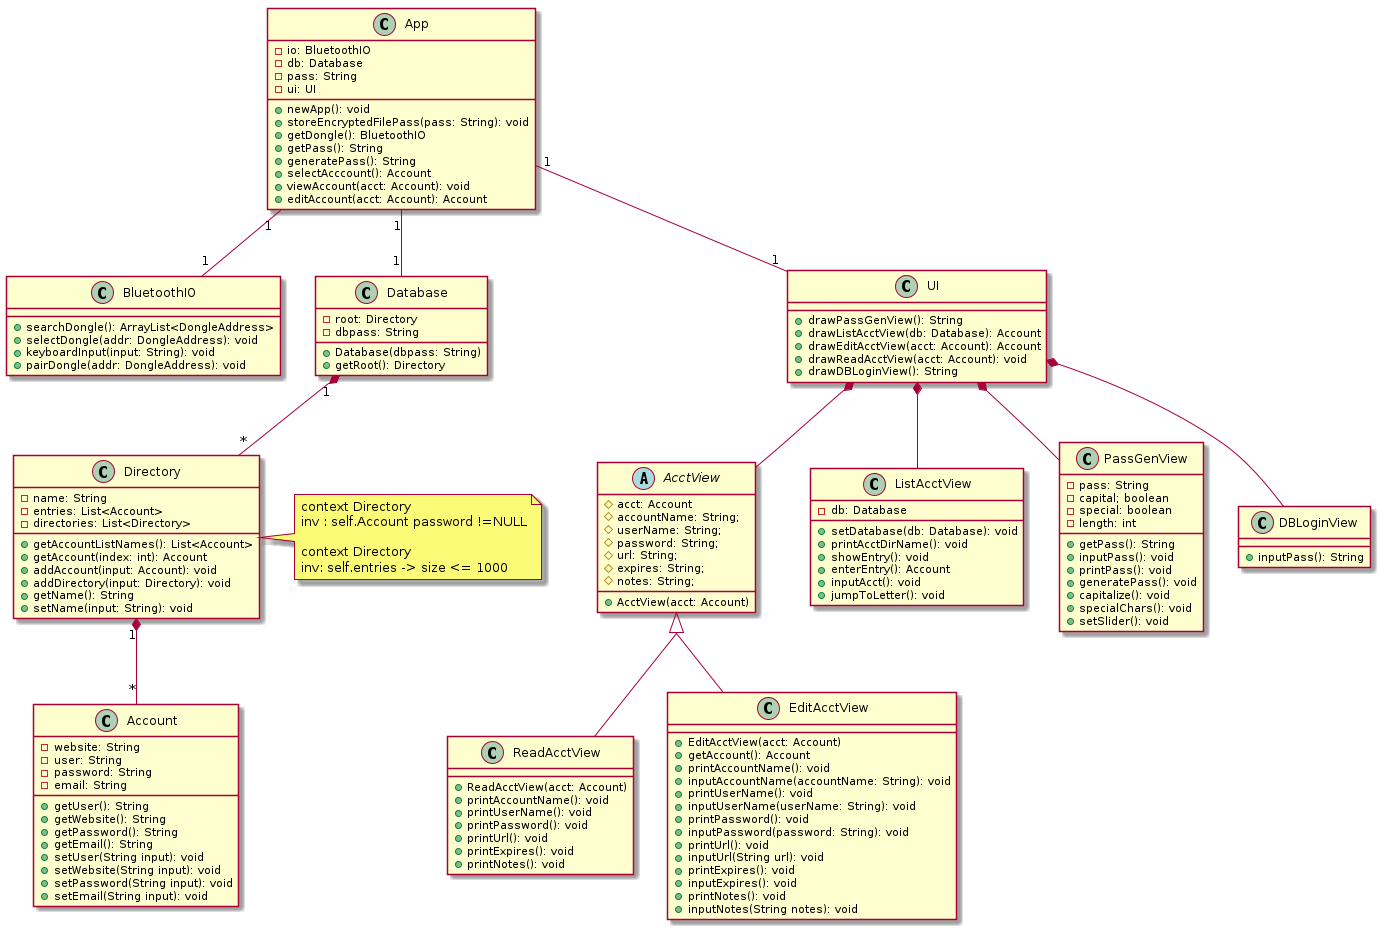

The diagram above was rendered by PlantUML. Its source (embedded in the PNG):
@startuml
skinparam groupInheritance 2

class App {
  -io: BluetoothIO
  -db: Database
  -pass: String
  -ui: UI
  +newApp(): void
  +storeEncryptedFilePass(pass: String): void
  +getDongle(): BluetoothIO
  +getPass(): String
  +generatePass(): String
  +selectAcccount(): Account
  +viewAccount(acct: Account): void
  +editAccount(acct: Account): Account
}

class BluetoothIO {
  +searchDongle(): ArrayList<DongleAddress>
  +selectDongle(addr: DongleAddress): void
  +keyboardInput(input: String): void
  +pairDongle(addr: DongleAddress): void
}

    class Directory {
      -name: String
      -entries: List<Account>
      -directories: List<Directory>
      +getAccountListNames(): List<Account>
      +getAccount(index: int): Account
      +addAccount(input: Account): void
      +addDirectory(input: Directory): void
      +getName(): String
      +setName(input: String): void
    }

    class Database{
      -root: Directory
      -dbpass: String
      +Database(dbpass: String)
      +getRoot(): Directory
    }

    class Account {
      -website: String
      -user: String
      -password: String
      -email: String
      +getUser(): String
      +getWebsite(): String
      +getPassword(): String
      +getEmail(): String
      +setUser(String input): void
      +setWebsite(String input): void
      +setPassword(String input): void
      +setEmail(String input): void
    }

    class UI{
      +drawPassGenView(): String
      +drawListAcctView(db: Database): Account
      +drawEditAcctView(acct: Account): Account
      +drawReadAcctView(acct: Account): void
      +drawDBLoginView(): String
    }

    abstract AcctView{
      #acct: Account
      #accountName: String;
      #userName: String;
      #password: String;
      #url: String;
      #expires: String;
      #notes: String;
      +AcctView(acct: Account)
    }

    class ListAcctView{
      -db: Database
      +setDatabase(db: Database): void
      +printAcctDirName(): void
      +showEntry(): void
      +enterEntry(): Account
      +inputAcct(): void
      +jumpToLetter(): void
    }

    class PassGenView{
      -pass: String
      -capital; boolean
      -special: boolean
      -length: int
      +getPass(): String
      +inputPass(): void
      +printPass(): void
      +generatePass(): void
      +capitalize(): void
      +specialChars(): void
      +setSlider(): void
    }

    class DBLoginView{
      +inputPass(): String
    }

    class ReadAcctView{
      +ReadAcctView(acct: Account)
      +printAccountName(): void
      +printUserName(): void
      +printPassword(): void
      +printUrl(): void
      +printExpires(): void
      +printNotes(): void
    }

    class EditAcctView{
      +EditAcctView(acct: Account)
      +getAccount(): Account
      +printAccountName(): void
      +inputAccountName(accountName: String): void
      +printUserName(): void
      +inputUserName(userName: String): void
      +printPassword(): void
      +inputPassword(password: String): void
      +printUrl(): void
      +inputUrl(String url): void
      +printExpires(): void
      +inputExpires(): void
      +printNotes(): void
      +inputNotes(String notes): void
    }

App "1" -- "1" BluetoothIO

App "1" -- "1" Database
Database "1" *-- "*" Directory
Directory "1" *-- "*" Account

App "1" -- "1" UI
UI *--  AcctView

note right of Directory
  context Directory
  inv : self.Account password !=NULL

  context Directory
  inv: self.entries -> size <= 1000
end note


AcctView <|-- EditAcctView
AcctView <|-- ReadAcctView
UI *-- ListAcctView
UI *-- PassGenView
UI *-- DBLoginView
@enduml